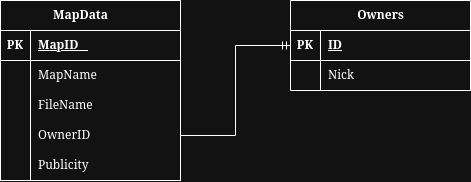

The diagram above was exported from draw.io. Its source (the exported page's mxGraphModel, read from the mxfile embedded in the PNG):
<mxGraphModel dx="974" dy="543" grid="1" gridSize="10" guides="1" tooltips="1" connect="1" arrows="1" fold="1" page="1" pageScale="1" pageWidth="850" pageHeight="1100" math="0" shadow="0">
  <root>
    <mxCell id="0" />
    <mxCell id="1" parent="0" />
    <mxCell id="UlsYpELk58n-moIihYJC-1" parent="1" style="shape=table;startSize=30;container=1;collapsible=1;childLayout=tableLayout;fixedRows=1;rowLines=0;fontStyle=1;align=center;resizeLast=1;html=1;" value="MapData&lt;span style=&quot;white-space: pre;&quot;&gt;&#09;&lt;/span&gt;" vertex="1">
      <mxGeometry height="180" width="180" x="150" y="120" as="geometry" />
    </mxCell>
    <mxCell id="UlsYpELk58n-moIihYJC-2" parent="UlsYpELk58n-moIihYJC-1" style="shape=tableRow;horizontal=0;startSize=0;swimlaneHead=0;swimlaneBody=0;fillColor=none;collapsible=0;dropTarget=0;points=[[0,0.5],[1,0.5]];portConstraint=eastwest;top=0;left=0;right=0;bottom=1;" value="" vertex="1">
      <mxGeometry height="30" width="180" y="30" as="geometry" />
    </mxCell>
    <mxCell id="UlsYpELk58n-moIihYJC-3" parent="UlsYpELk58n-moIihYJC-2" style="shape=partialRectangle;connectable=0;fillColor=none;top=0;left=0;bottom=0;right=0;fontStyle=1;overflow=hidden;whiteSpace=wrap;html=1;" value="PK" vertex="1">
      <mxGeometry height="30" width="30" as="geometry">
        <mxRectangle height="30" width="30" as="alternateBounds" />
      </mxGeometry>
    </mxCell>
    <mxCell id="UlsYpELk58n-moIihYJC-4" parent="UlsYpELk58n-moIihYJC-2" style="shape=partialRectangle;connectable=0;fillColor=none;top=0;left=0;bottom=0;right=0;align=left;spacingLeft=6;fontStyle=5;overflow=hidden;whiteSpace=wrap;html=1;" value="MapID&lt;span style=&quot;white-space: pre;&quot;&gt;&#09;&lt;/span&gt;" vertex="1">
      <mxGeometry height="30" width="150" x="30" as="geometry">
        <mxRectangle height="30" width="150" as="alternateBounds" />
      </mxGeometry>
    </mxCell>
    <mxCell id="I7EGQtfdBBmIX7K2Se_N-32" parent="UlsYpELk58n-moIihYJC-1" style="shape=tableRow;horizontal=0;startSize=0;swimlaneHead=0;swimlaneBody=0;fillColor=none;collapsible=0;dropTarget=0;points=[[0,0.5],[1,0.5]];portConstraint=eastwest;top=0;left=0;right=0;bottom=0;" value="" vertex="1">
      <mxGeometry height="30" width="180" y="60" as="geometry" />
    </mxCell>
    <mxCell id="I7EGQtfdBBmIX7K2Se_N-33" parent="I7EGQtfdBBmIX7K2Se_N-32" style="shape=partialRectangle;connectable=0;fillColor=none;top=0;left=0;bottom=0;right=0;editable=1;overflow=hidden;whiteSpace=wrap;html=1;" value="" vertex="1">
      <mxGeometry height="30" width="30" as="geometry">
        <mxRectangle height="30" width="30" as="alternateBounds" />
      </mxGeometry>
    </mxCell>
    <mxCell id="I7EGQtfdBBmIX7K2Se_N-34" parent="I7EGQtfdBBmIX7K2Se_N-32" style="shape=partialRectangle;connectable=0;fillColor=none;top=0;left=0;bottom=0;right=0;align=left;spacingLeft=6;overflow=hidden;whiteSpace=wrap;html=1;" value="&lt;div&gt;MapName&lt;/div&gt;" vertex="1">
      <mxGeometry height="30" width="150" x="30" as="geometry">
        <mxRectangle height="30" width="150" as="alternateBounds" />
      </mxGeometry>
    </mxCell>
    <mxCell id="UlsYpELk58n-moIihYJC-5" parent="UlsYpELk58n-moIihYJC-1" style="shape=tableRow;horizontal=0;startSize=0;swimlaneHead=0;swimlaneBody=0;fillColor=none;collapsible=0;dropTarget=0;points=[[0,0.5],[1,0.5]];portConstraint=eastwest;top=0;left=0;right=0;bottom=0;" value="" vertex="1">
      <mxGeometry height="30" width="180" y="90" as="geometry" />
    </mxCell>
    <mxCell id="UlsYpELk58n-moIihYJC-6" parent="UlsYpELk58n-moIihYJC-5" style="shape=partialRectangle;connectable=0;fillColor=none;top=0;left=0;bottom=0;right=0;editable=1;overflow=hidden;whiteSpace=wrap;html=1;" value="" vertex="1">
      <mxGeometry height="30" width="30" as="geometry">
        <mxRectangle height="30" width="30" as="alternateBounds" />
      </mxGeometry>
    </mxCell>
    <mxCell id="UlsYpELk58n-moIihYJC-7" parent="UlsYpELk58n-moIihYJC-5" style="shape=partialRectangle;connectable=0;fillColor=none;top=0;left=0;bottom=0;right=0;align=left;spacingLeft=6;overflow=hidden;whiteSpace=wrap;html=1;" value="FileName" vertex="1">
      <mxGeometry height="30" width="150" x="30" as="geometry">
        <mxRectangle height="30" width="150" as="alternateBounds" />
      </mxGeometry>
    </mxCell>
    <mxCell id="I7EGQtfdBBmIX7K2Se_N-4" parent="UlsYpELk58n-moIihYJC-1" style="shape=tableRow;horizontal=0;startSize=0;swimlaneHead=0;swimlaneBody=0;fillColor=none;collapsible=0;dropTarget=0;points=[[0,0.5],[1,0.5]];portConstraint=eastwest;top=0;left=0;right=0;bottom=0;" value="" vertex="1">
      <mxGeometry height="30" width="180" y="120" as="geometry" />
    </mxCell>
    <mxCell id="I7EGQtfdBBmIX7K2Se_N-5" parent="I7EGQtfdBBmIX7K2Se_N-4" style="shape=partialRectangle;connectable=0;fillColor=none;top=0;left=0;bottom=0;right=0;editable=1;overflow=hidden;whiteSpace=wrap;html=1;" value="" vertex="1">
      <mxGeometry height="30" width="30" as="geometry">
        <mxRectangle height="30" width="30" as="alternateBounds" />
      </mxGeometry>
    </mxCell>
    <mxCell id="I7EGQtfdBBmIX7K2Se_N-6" parent="I7EGQtfdBBmIX7K2Se_N-4" style="shape=partialRectangle;connectable=0;fillColor=none;top=0;left=0;bottom=0;right=0;align=left;spacingLeft=6;overflow=hidden;whiteSpace=wrap;html=1;" value="OwnerID" vertex="1">
      <mxGeometry height="30" width="150" x="30" as="geometry">
        <mxRectangle height="30" width="150" as="alternateBounds" />
      </mxGeometry>
    </mxCell>
    <mxCell id="I7EGQtfdBBmIX7K2Se_N-27" parent="UlsYpELk58n-moIihYJC-1" style="shape=tableRow;horizontal=0;startSize=0;swimlaneHead=0;swimlaneBody=0;fillColor=none;collapsible=0;dropTarget=0;points=[[0,0.5],[1,0.5]];portConstraint=eastwest;top=0;left=0;right=0;bottom=0;" value="" vertex="1">
      <mxGeometry height="30" width="180" y="150" as="geometry" />
    </mxCell>
    <mxCell id="I7EGQtfdBBmIX7K2Se_N-28" parent="I7EGQtfdBBmIX7K2Se_N-27" style="shape=partialRectangle;connectable=0;fillColor=none;top=0;left=0;bottom=0;right=0;editable=1;overflow=hidden;whiteSpace=wrap;html=1;" value="" vertex="1">
      <mxGeometry height="30" width="30" as="geometry">
        <mxRectangle height="30" width="30" as="alternateBounds" />
      </mxGeometry>
    </mxCell>
    <mxCell id="I7EGQtfdBBmIX7K2Se_N-29" parent="I7EGQtfdBBmIX7K2Se_N-27" style="shape=partialRectangle;connectable=0;fillColor=none;top=0;left=0;bottom=0;right=0;align=left;spacingLeft=6;overflow=hidden;whiteSpace=wrap;html=1;" value="Publicity" vertex="1">
      <mxGeometry height="30" width="150" x="30" as="geometry">
        <mxRectangle height="30" width="150" as="alternateBounds" />
      </mxGeometry>
    </mxCell>
    <mxCell id="I7EGQtfdBBmIX7K2Se_N-13" parent="1" style="shape=table;startSize=30;container=1;collapsible=1;childLayout=tableLayout;fixedRows=1;rowLines=0;fontStyle=1;align=center;resizeLast=1;html=1;" value="Owners" vertex="1">
      <mxGeometry height="90" width="180" x="440" y="120" as="geometry" />
    </mxCell>
    <mxCell id="I7EGQtfdBBmIX7K2Se_N-14" parent="I7EGQtfdBBmIX7K2Se_N-13" style="shape=tableRow;horizontal=0;startSize=0;swimlaneHead=0;swimlaneBody=0;fillColor=none;collapsible=0;dropTarget=0;points=[[0,0.5],[1,0.5]];portConstraint=eastwest;top=0;left=0;right=0;bottom=1;" value="" vertex="1">
      <mxGeometry height="30" width="180" y="30" as="geometry" />
    </mxCell>
    <mxCell id="I7EGQtfdBBmIX7K2Se_N-15" parent="I7EGQtfdBBmIX7K2Se_N-14" style="shape=partialRectangle;connectable=0;fillColor=none;top=0;left=0;bottom=0;right=0;fontStyle=1;overflow=hidden;whiteSpace=wrap;html=1;" value="PK" vertex="1">
      <mxGeometry height="30" width="30" as="geometry">
        <mxRectangle height="30" width="30" as="alternateBounds" />
      </mxGeometry>
    </mxCell>
    <mxCell id="I7EGQtfdBBmIX7K2Se_N-16" parent="I7EGQtfdBBmIX7K2Se_N-14" style="shape=partialRectangle;connectable=0;fillColor=none;top=0;left=0;bottom=0;right=0;align=left;spacingLeft=6;fontStyle=5;overflow=hidden;whiteSpace=wrap;html=1;" value="ID" vertex="1">
      <mxGeometry height="30" width="150" x="30" as="geometry">
        <mxRectangle height="30" width="150" as="alternateBounds" />
      </mxGeometry>
    </mxCell>
    <mxCell id="I7EGQtfdBBmIX7K2Se_N-17" parent="I7EGQtfdBBmIX7K2Se_N-13" style="shape=tableRow;horizontal=0;startSize=0;swimlaneHead=0;swimlaneBody=0;fillColor=none;collapsible=0;dropTarget=0;points=[[0,0.5],[1,0.5]];portConstraint=eastwest;top=0;left=0;right=0;bottom=0;" value="" vertex="1">
      <mxGeometry height="30" width="180" y="60" as="geometry" />
    </mxCell>
    <mxCell id="I7EGQtfdBBmIX7K2Se_N-18" parent="I7EGQtfdBBmIX7K2Se_N-17" style="shape=partialRectangle;connectable=0;fillColor=none;top=0;left=0;bottom=0;right=0;editable=1;overflow=hidden;whiteSpace=wrap;html=1;" value="" vertex="1">
      <mxGeometry height="30" width="30" as="geometry">
        <mxRectangle height="30" width="30" as="alternateBounds" />
      </mxGeometry>
    </mxCell>
    <mxCell id="I7EGQtfdBBmIX7K2Se_N-19" parent="I7EGQtfdBBmIX7K2Se_N-17" style="shape=partialRectangle;connectable=0;fillColor=none;top=0;left=0;bottom=0;right=0;align=left;spacingLeft=6;overflow=hidden;whiteSpace=wrap;html=1;" value="Nick" vertex="1">
      <mxGeometry height="30" width="150" x="30" as="geometry">
        <mxRectangle height="30" width="150" as="alternateBounds" />
      </mxGeometry>
    </mxCell>
    <mxCell id="I7EGQtfdBBmIX7K2Se_N-31" edge="1" parent="1" source="I7EGQtfdBBmIX7K2Se_N-4" style="edgeStyle=orthogonalEdgeStyle;fontSize=12;html=1;endArrow=ERmandOne;rounded=0;entryX=0;entryY=0.5;entryDx=0;entryDy=0;exitX=1;exitY=0.5;exitDx=0;exitDy=0;" target="I7EGQtfdBBmIX7K2Se_N-14" value="">
      <mxGeometry height="100" relative="1" width="100" as="geometry">
        <mxPoint x="400" y="290" as="sourcePoint" />
        <mxPoint x="500" y="190" as="targetPoint" />
      </mxGeometry>
    </mxCell>
  </root>
</mxGraphModel>